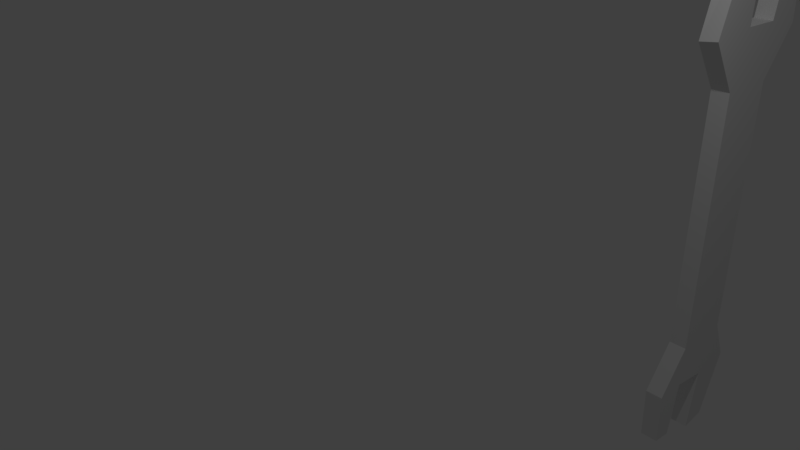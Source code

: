 # Source: chave_.blend  (saved by Blender 2.79.0; exported with 4.5.12 LTS)
import bpy
from mathutils import Matrix  # noqa: F401  (used for matrix-valued properties, if any)

bpy.ops.wm.read_factory_settings(use_empty=True)
scene = bpy.context.scene
scene.name = 'Scene'

# ---- collections
col_collection_1 = bpy.data.collections.new('Collection 1'); scene.collection.children.link(col_collection_1)

# ---- world
world_world = bpy.data.worlds.new('World'); scene.world = world_world
world_world.color = (0.05088, 0.05088, 0.05088)
world_world.use_sun_shadow = False
world_world.sun_shadow_jitter_overblur = 0.0
world_world.cycles.sampling_method = 'MANUAL'

# ---- cameras
cam_camera = bpy.data.cameras.new('Camera')
cam_camera.clip_end = 100.0
cam_camera.lens = 35.0
cam_camera.sensor_width = 32.0
cam_camera.sensor_height = 18.0
cam_camera.ortho_scale = 7.314
cam_camera.dof.focus_distance = 0.0
cam_camera.dof.aperture_fstop = 128.0

# ---- lights
light_lamp = bpy.data.lights.new('Lamp', 'POINT')
light_lamp.transmission_factor = 0.0
light_lamp.cutoff_distance = 30.0
light_lamp.energy = 100.0
light_lamp.shadow_buffer_clip_start = 1.001
light_lamp.shadow_soft_size = 0.1
light_lamp.shadow_maximum_resolution = 0.006
light_lamp.use_absolute_resolution = True

# ---- meshes
me_cube_001 = bpy.data.meshes.new('Cube.001')
me_cube_001.from_pydata([(0.9929, 1.744, -4.948), (1.229, 3.067, -0.2414), (1.229, 2.562, -0.8691), (0.9929, 3.067, -0.2414), (0.9929, 1.623, -5.708), (0.9929, 2.517, -0.1372), (1.229, 2.517, -0.1372), (0.9929, 1.739, -0.8422), (1.229, 1.739, -0.8422), (0.9929, 1.958, -0.1165), (1.229, 1.958, -0.1165), (0.9929, 2.696, 0.8453), (0.9929, 1.992, 0.9573), (1.229, 1.992, 0.9573), (1.229, 2.696, 0.8453), (1.229, 1.614, 0.9185), (1.229, 2.985, 0.7204), (0.9929, 2.985, 0.7204), (0.9929, 1.614, 0.9185), (0.9929, 2.27, -5.013), (1.229, 1.349, -5.684), (1.229, 1.308, -4.948), (1.229, 1.745, -4.361), (0.9929, 1.349, -5.684), (0.9929, 1.308, -4.948), (0.9929, 1.745, -4.361), (1.229, 2.27, -5.013), (1.229, 2.577, -4.361), (1.229, 2.858, -4.948), (1.229, 1.744, -4.948), (1.229, 1.623, -5.708), (0.9929, 2.577, -4.361), (0.9929, 2.858, -4.948), (1.229, 2.164, -5.888), (0.9929, 2.164, -5.888), (0.9929, 2.52, -5.832), (1.229, 2.52, -5.832), (0.9929, 2.562, -0.8691), (0.9929, 1.273, -0.2026), (1.229, 1.261, -0.1653)], [], [(31, 37, 2, 27), (9, 38, 18, 12), (16, 14, 6, 1), (27, 28, 32, 31), (35, 34, 19, 32), (9, 12, 13, 10), (39, 10, 13, 15), (3, 37, 7, 38, 9, 5), (26, 28, 27, 22, 21, 29), (14, 11, 5, 6), (35, 36, 33, 34), (5, 11, 17, 3), (2, 37, 3, 1), (6, 10, 39, 8, 2, 1), (35, 32, 28, 36), (1, 3, 17, 16), (26, 33, 36, 28), (7, 8, 39, 38), (20, 30, 29, 21), (30, 4, 0, 29), (7, 37, 31, 25), (0, 4, 23, 24), (27, 2, 8, 22), (8, 7, 25, 22), (16, 17, 11, 14), (38, 39, 15, 18), (13, 12, 18, 15), (24, 21, 22, 25), (24, 23, 20, 21), (31, 32, 19, 0, 24, 25), (33, 26, 19, 34), (30, 20, 23, 4), (29, 0, 19, 26), (9, 10, 6, 5)])
_uv = me_cube_001.uv_layers.new(name='UVMap')
_uv.uv.foreach_set('vector', [0.8444, 0.7441, 0.8444, 0.2329, 0.8962, 0.2329, 0.8962, 0.7441, 0.5468, 0.1573, 0.3972, 0.1743, 0.4611, 0.008126, 0.5439, 0.0, 0.3699, 0.9718, 0.3052, 0.9882, 0.2755, 0.8433, 0.3972, 0.8317, 0.8962, 0.7441, 0.8962, 0.8299, 0.8444, 0.8299, 0.8444, 0.7441, 0.7259, 0.9894, 0.6483, 1.0, 0.6629, 0.8713, 0.7915, 0.858, 0.8962, 0.1572, 0.8962, 0.0, 0.9481, 0.0, 0.9481, 0.1572, 0.0, 0.8311, 0.1525, 0.8427, 0.1496, 1.0, 0.06685, 0.9919, 0.7915, 0.1683, 0.6867, 0.2634, 0.5058, 0.2648, 0.3972, 0.1743, 0.5468, 0.1573, 0.6697, 0.1567, 0.2686, 0.1287, 0.3972, 0.142, 0.3297, 0.226, 0.1472, 0.2206, 0.05695, 0.1319, 0.1527, 0.1347, 0.8962, 0.1572, 0.9481, 0.1572, 0.9481, 0.303, 0.8962, 0.3031, 1.0, 0.3406, 0.9481, 0.3406, 0.9481, 0.2887, 1.0, 0.2887, 0.6697, 0.1567, 0.6994, 0.01182, 0.7641, 0.02821, 0.7915, 0.1683, 0.8962, 0.2329, 0.8444, 0.2329, 0.8444, 0.1407, 0.8962, 0.1407, 0.2755, 0.8433, 0.1525, 0.8427, 0.0, 0.8311, 0.1116, 0.7352, 0.2925, 0.7366, 0.3972, 0.8317, 0.8444, 0.9594, 0.8444, 0.8299, 0.8962, 0.8299, 0.8962, 0.9594, 0.8962, 0.1407, 0.8444, 0.1407, 0.8444, 0.0, 0.8962, 0.0, 0.2686, 0.1287, 0.2541, 0.0, 0.3316, 0.01059, 0.3972, 0.142, 0.7915, 0.7107, 0.8433, 0.7108, 0.8444, 0.8016, 0.7925, 0.7963, 0.07299, 0.02466, 0.1335, 0.02289, 0.1527, 0.1347, 0.05695, 0.1319, 0.9481, 0.5433, 0.8962, 0.5433, 0.8962, 0.4321, 0.9481, 0.4321, 0.5058, 0.2648, 0.6867, 0.2634, 0.724, 0.774, 0.5414, 0.7794, 0.5469, 0.8653, 0.5277, 0.9771, 0.4672, 0.9753, 0.4512, 0.8681, 0.3297, 0.226, 0.2925, 0.7366, 0.1116, 0.7352, 0.1472, 0.2206, 0.8433, 0.7108, 0.7915, 0.7107, 0.7915, 0.1988, 0.8434, 0.1988, 1.0, 0.3847, 0.9481, 0.3847, 0.9481, 0.3406, 1.0, 0.3406, 0.7925, 0.7963, 0.8444, 0.8016, 0.8436, 0.9649, 0.7917, 0.9649, 1.0, 0.2887, 0.9481, 0.2887, 0.9481, 0.2342, 1.0, 0.2342, 0.7925, 0.1063, 0.8444, 0.1064, 0.8434, 0.1988, 0.7915, 0.1988, 0.7925, 0.1063, 0.7924, 0.0, 0.8443, 4.014e-05, 0.8444, 0.1064, 0.724, 0.774, 0.7915, 0.858, 0.6629, 0.8713, 0.5469, 0.8653, 0.4512, 0.8681, 0.5414, 0.7794, 0.8962, 0.4321, 0.8962, 0.3031, 0.9481, 0.3031, 0.9481, 0.4321, 0.8962, 0.6652, 0.8962, 0.625, 0.9481, 0.625, 0.9481, 0.6652, 0.9481, 0.1572, 1.0, 0.1572, 1.0, 0.2342, 0.9481, 0.2342, 0.8962, 0.5433, 0.9481, 0.5433, 0.9481, 0.625, 0.8962, 0.625])
_uv.active_render = True
_uv = me_cube_001.uv_layers.new(name='UVMap.001')
_uv.uv.foreach_set('vector', [0.6354, 0.7263, 0.6354, 0.3646, 0.5465, 0.3646, 0.5465, 0.7263, 0.3626, 0.9081, 0.3626, 0.8192, 0.1828, 0.8192, 0.1828, 0.9081, 0.9081, 0.1828, 0.8192, 0.1828, 0.8192, 0.3626, 0.9081, 0.3626, 0.001001, 0.9081, 0.1808, 0.9081, 0.1808, 0.8192, 0.001001, 0.8192, 0.8172, 0.001001, 0.7283, 0.001001, 0.7283, 0.1808, 0.8172, 0.1808, 0.001001, 0.8172, 0.1808, 0.8172, 0.1808, 0.7283, 0.001001, 0.7283, 0.08991, 0.5465, 0.001001, 0.5465, 0.001001, 0.7263, 0.08991, 0.7263, 0.04473, 0.001001, 0.3626, 0.04954, 0.3626, 0.132, 0.05458, 0.1808, 0.001001, 0.1125, 0.002209, 0.05644, 0.5465, 0.1383, 0.5643, 0.001001, 0.7263, 0.06667, 0.7263, 0.2607, 0.5643, 0.3626, 0.5643, 0.2609, 0.2717, 0.6354, 0.2717, 0.5465, 0.09191, 0.5465, 0.09191, 0.6354, 0.9081, 0.6374, 0.8192, 0.6374, 0.8192, 0.7263, 0.9081, 0.7263, 0.3626, 0.7263, 0.3626, 0.5465, 0.2737, 0.5465, 0.2737, 0.7263, 0.5445, 0.9081, 0.5445, 0.8192, 0.3646, 0.8192, 0.3646, 0.9081, 0.3652, 0.252, 0.3646, 0.14, 0.3822, 0.001001, 0.5445, 0.1011, 0.5445, 0.2657, 0.3864, 0.3626, 0.1828, 0.8172, 0.3626, 0.8172, 0.3626, 0.7283, 0.1828, 0.7283, 0.8172, 0.1828, 0.7283, 0.1828, 0.7283, 0.3626, 0.8172, 0.3626, 0.3646, 0.8172, 0.5445, 0.8172, 0.5445, 0.7283, 0.3646, 0.7283, 0.8172, 0.3646, 0.7283, 0.3646, 0.7283, 0.5445, 0.8172, 0.5445, 0.7263, 0.8172, 0.7263, 0.7283, 0.5465, 0.7283, 0.5465, 0.8172, 0.8172, 0.5465, 0.7283, 0.5465, 0.7283, 0.7263, 0.8172, 0.7263, 0.3626, 0.5445, 0.3626, 0.3646, 0.001001, 0.3646, 0.001001, 0.5445, 0.9081, 0.1808, 0.9081, 0.001001, 0.8192, 0.001001, 0.8192, 0.1808, 0.001001, 0.3626, 0.3626, 0.3626, 0.3626, 0.1828, 0.001001, 0.1828, 0.7263, 0.3646, 0.6374, 0.3646, 0.6374, 0.7263, 0.7263, 0.7263, 0.9081, 0.5465, 0.8192, 0.5465, 0.8192, 0.6354, 0.9081, 0.6354, 0.7263, 0.9081, 0.7263, 0.8192, 0.5465, 0.8192, 0.5465, 0.9081, 0.999, 0.001001, 0.9101, 0.001001, 0.9101, 0.08991, 0.999, 0.08991, 0.9081, 0.3646, 0.8192, 0.3646, 0.8192, 0.5445, 0.9081, 0.5445, 0.7283, 0.8172, 0.9081, 0.8172, 0.9081, 0.7283, 0.7283, 0.7283, 0.5445, 0.6606, 0.3825, 0.7263, 0.3646, 0.5889, 0.3825, 0.4664, 0.3825, 0.3646, 0.5445, 0.4666, 0.09191, 0.7263, 0.2717, 0.7263, 0.2717, 0.6374, 0.09191, 0.6374, 0.8172, 0.8192, 0.7283, 0.8192, 0.7283, 0.9081, 0.8172, 0.9081, 0.9081, 0.8192, 0.8192, 0.8192, 0.8192, 0.9081, 0.9081, 0.9081, 0.08991, 0.9101, 0.001001, 0.9101, 0.001001, 0.999, 0.08991, 0.999])
me_cube_001.use_remesh_preserve_volume = False
me_cube_001.use_remesh_preserve_attributes = False
me_cube_001.use_mirror_vertex_groups = False
me_cube_001.update()

# ---- objects
ob_cube = bpy.data.objects.new('Cube', me_cube_001)
ob_lamp = bpy.data.objects.new('Lamp', light_lamp)
ob_camera = bpy.data.objects.new('Camera', cam_camera)

# ---- transforms, parenting, visibility, modifiers, constraints
ob_cube.location = (1.279, 1.856, 2.851)
ob_cube.scale = (1.097, 1.097, 1.097)
ob_cube.lineart.crease_threshold = 0.0
ob_lamp.location = (4.076, 1.005, 5.904)
ob_lamp.rotation_euler = (0.6503, 0.05522, 1.866)
ob_lamp.lock_rotations_4d = False
ob_lamp.empty_display_type = 'ARROWS'
ob_lamp.color = (0.0, 0.0, 0.0, 0.0)
ob_lamp.lineart.crease_threshold = 0.0
ob_camera.location = (7.481, -6.508, 5.344)
ob_camera.rotation_euler = (1.109, 0.0, 0.8149)
ob_camera.lock_rotations_4d = False
ob_camera.empty_display_type = 'ARROWS'
ob_camera.color = (0.0, 0.0, 0.0, 0.0)
ob_camera.display_type = 'WIRE'
ob_camera.lineart.crease_threshold = 0.0

# ---- collection membership
col_collection_1.objects.link(ob_cube)
col_collection_1.objects.link(ob_lamp)
col_collection_1.objects.link(ob_camera)

# ---- scene / render settings (as saved in the file)
scene.camera = ob_camera
scene.frame_start = 1; scene.frame_end = 250; scene.frame_set(1)
scene.render.engine = 'BLENDER_EEVEE_NEXT'
scene.render.resolution_percentage = 50
scene.render.dither_intensity = 0.0
scene.cycles.use_denoising = False
scene.cycles.samples = 128
scene.cycles.sampling_pattern = 'TABULATED_SOBOL'
scene.cycles.use_adaptive_sampling = False
scene.cycles.use_light_tree = False
scene.cycles.blur_glossy = 0.0
scene.cycles.sample_clamp_indirect = 0.0
scene.view_settings.view_transform = 'Standard'
bpy.context.view_layer.update()
